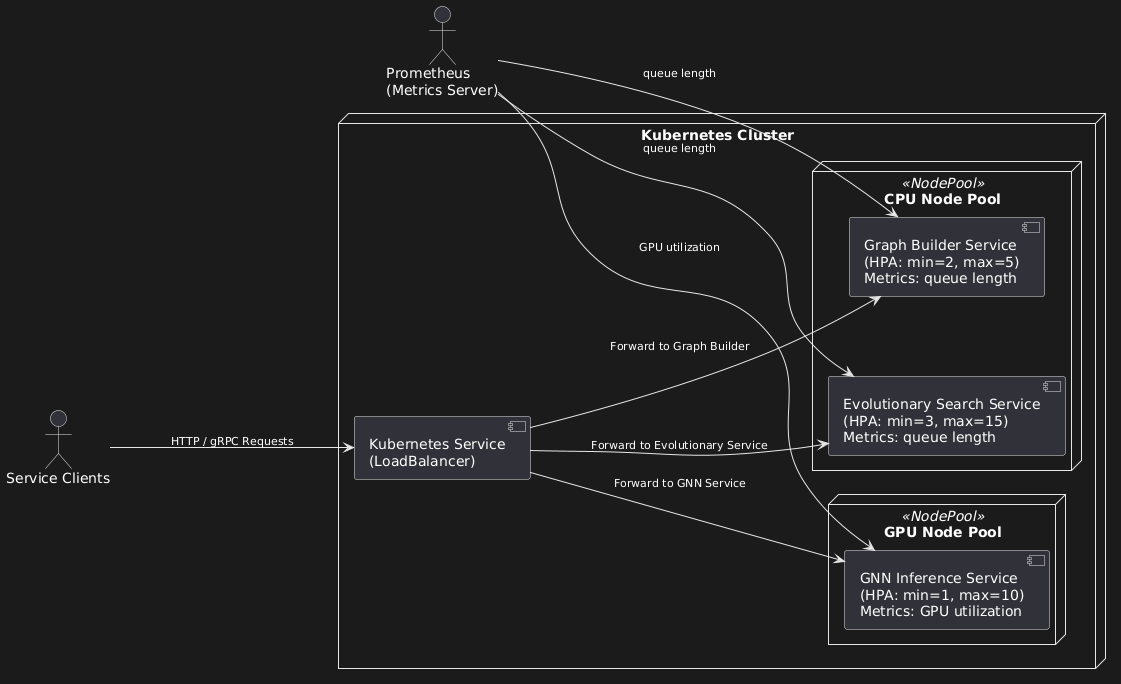

The diagram above was rendered by PlantUML. Its source (embedded in the PNG):
@startuml
'--- Layout & Style -------------------------------------------------
left to right direction
skinparam nodesep 80
skinparam ranksep 120
skinparam componentPadding 20
skinparam ArrowFontSize 11
skinparam FontName Arial

'--- Actors ---------------------------------------------------------
actor "Prometheus\n(Metrics Server)" as Prom
actor "Service Clients" as Clients

'--- Kubernetes Cluster & Node Pools -------------------------------
node "Kubernetes Cluster" as K8s {
  
  node "CPU Node Pool" as CPU <<NodePool>> {
    component "Graph Builder Service\n(HPA: min=2, max=5)\nMetrics: queue length" as GB
    component "Evolutionary Search Service\n(HPA: min=3, max=15)\nMetrics: queue length" as Evo
  }

  node "GPU Node Pool" as GPU <<NodePool>> {
    component "GNN Inference Service\n(HPA: min=1, max=10)\nMetrics: GPU utilization" as GNN
  }

  component "Kubernetes Service\n(LoadBalancer)" as LB
}

'--- Metrics Flows -------------------------------------------------
Prom --> GB   : "queue length"
Prom --> Evo  : "queue length"
Prom --> GNN  : "GPU utilization"

'--- Client Traffic -----------------------------------------------
Clients --> LB : "HTTP / gRPC Requests"
LB --> GB      : "Forward to Graph Builder"
LB --> GNN     : "Forward to GNN Service"
LB --> Evo     : "Forward to Evolutionary Service"
@enduml